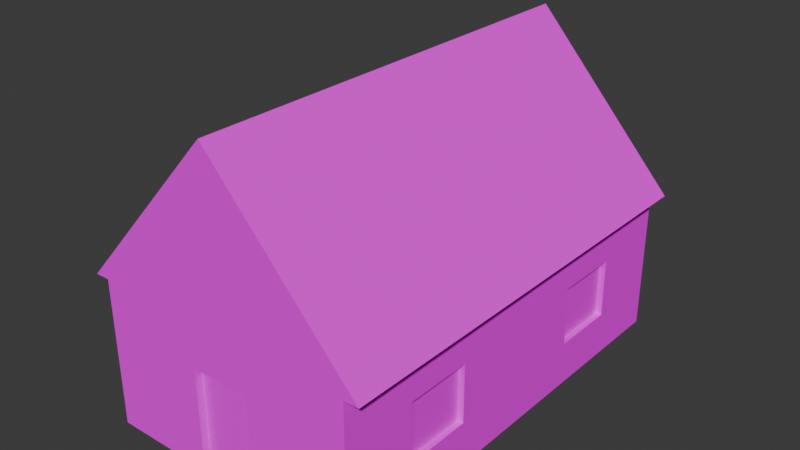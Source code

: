 # Source: hause.blend  (saved by Blender 5.0.119; exported with 4.5.12 LTS)
import bpy
from mathutils import Matrix  # noqa: F401  (used for matrix-valued properties, if any)

bpy.ops.wm.read_factory_settings(use_empty=True)
scene = bpy.context.scene
scene.name = 'Scene'

# ---- collections
col_collection = bpy.data.collections.new('Collection'); scene.collection.children.link(col_collection)

# ---- images (referenced by path relative to the original .blend; pixels are not part of the script)
import os
ASSET_DIR = os.environ.get("B2B_ASSET_DIR", "")  # directory of the original .blend (textures are referenced by path, not embedded)
HERE = os.path.dirname(os.path.abspath(__file__))  # packed textures are extracted next to this script under _unpacked/

def load_image(name, relpath, width, height, colorspace="sRGB"):
    """Load a texture the original file referenced (path relative to the .blend, or extracted next to this script)."""
    p = next((c for c in (os.path.join(HERE, relpath), os.path.join(ASSET_DIR, relpath)) if relpath and os.path.exists(c)), "")
    if p:
        img = bpy.data.images.load(p, check_existing=True)
        img.name = name
    else:  # same state as the original file: an image datablock whose file is absent (Cycles renders it pink)
        img = bpy.data.images.new(name, width, height)
        img.source = "FILE"
        img.filepath = "//" + (relpath or name)
    img.colorspace_settings.name = colorspace
    return img
img_lord_of_the_maps_1x_png = load_image('lord-of-the-maps-1x.png', 'lord-of-the-maps-1x.png', 1024, 1024, 'sRGB')

# ---- materials (node trees are filled in below, after node groups)
mat_palette = bpy.data.materials.new('Palette')
mat_palette.alpha_threshold = 0.0
mat_palette.use_backface_culling_lightprobe_volume = False
mat_palette.roughness = 0.5
mat_palette.line_color = (0.0, 0.0, 0.0, 1.0)

# ---- material node trees
mat_palette.use_nodes = True; mat_palette.node_tree.nodes.clear()
_N = mat_palette.node_tree.nodes; _L = mat_palette.node_tree.links
n0 = _N.new('ShaderNodeOutputMaterial'); n0.name = 'Material Output'; n0.location = (200, 100)
n1 = _N.new('ShaderNodeBsdfPrincipled'); n1.name = 'Principled BSDF'; n1.location = (-200, 100)
n1.inputs[2].default_value = 1.0
n1.inputs[13].default_value = 0.0
n2 = _N.new('ShaderNodeTexImage'); n2.name = 'Image Texture'; n2.location = (-490, 80)
n2.image = img_lord_of_the_maps_1x_png
n2.interpolation = 'Closest'
_L.new(n1.outputs[0], n0.inputs[0])
_L.new(n2.outputs[0], n1.inputs[0])
n0.is_active_output = True

# ---- world
world_world = bpy.data.worlds.new('World'); scene.world = world_world
world_world.use_nodes = True; world_world.node_tree.nodes.clear()
_N = world_world.node_tree.nodes; _L = world_world.node_tree.links
n0 = _N.new('ShaderNodeOutputWorld'); n0.name = 'World Output'; n0.location = (200, 100)
n1 = _N.new('ShaderNodeBackground'); n1.name = 'Background'; n1.location = (-200, 100)
n1.inputs[0].default_value = (0.05088, 0.05088, 0.05088, 1.0)
_L.new(n1.outputs[0], n0.inputs[0])
n0.is_active_output = True
world_world.color = (0.05088, 0.05088, 0.05088)
world_world.sun_shadow_jitter_overblur = 0.0

# ---- meshes
me_cube_002 = bpy.data.meshes.new('Cube.002')
me_cube_002.from_pydata([(-2.0, 0.0, -9.0), (-2.0, 0.0, -2.0), (-9.0, 30.0, -9.0), (-9.0, 24.75, -2.0), (2.0, 0.0, -9.0), (2.0, 0.0, -2.0), (9.0, 30.0, -9.0), (9.0, 24.75, -2.0), (0.0, 30.0, 11.0), (0.0, 0.0, 11.0), (-8.974, -3.513e-09, 1.026), (-8.974, 30.0, 1.026), (9.026, -3.513e-09, 1.026), (9.026, 30.0, 1.026), (10.0, 30.0, 1.0), (10.0, 0.0, 1.0), (-10.0, 0.0, 1.0), (-10.0, 30.0, 1.0), (-9.0, 0.0, -9.0), (-9.0, 5.25, -2.0), (9.0, 5.25, -2.0), (9.0, 0.0, -9.0), (-2.0, 0.5, -9.0), (2.0, 0.5, -9.0), (-2.0, 0.5, -2.0), (2.0, 0.5, -2.0), (-9.0, 15.0, -9.0), (-9.0, 9.75, -2.0), (-9.0, 9.75, -6.0), (-9.0, 5.25, -6.0), (-9.0, 0.0, 1.0), (-9.0, 20.25, -2.0), (-9.0, 15.0, 1.0), (-9.0, 30.0, 1.0), (-9.0, 20.25, -6.0), (-9.0, 24.75, -6.0), (9.0, 20.25, -2.0), (9.0, 15.0, -9.0), (9.0, 30.0, 1.0), (9.0, 20.25, -6.0), (9.0, 24.75, -6.0), (9.0, 9.75, -2.0), (9.0, 15.0, 1.0), (9.0, 0.0, 1.0), (9.0, 9.75, -6.0), (9.0, 5.25, -6.0), (-9.0, 9.75, -6.0), (-9.0, 5.25, -6.0), (9.0, 20.25, -6.0), (9.0, 24.75, -6.0), (-9.0, 24.75, -6.0), (-9.0, 20.25, -6.0), (-9.0, 5.25, -2.0), (-9.0, 9.75, -2.0), (-9.0, 20.25, -2.0), (-9.0, 24.75, -2.0), (9.0, 5.25, -6.0), (9.0, 9.75, -6.0), (9.0, 24.75, -2.0), (9.0, 20.25, -2.0), (9.0, 9.75, -2.0), (9.0, 5.25, -2.0), (-8.6, 9.75, -6.0), (-8.6, 5.25, -6.0), (8.6, 20.25, -6.0), (8.6, 24.75, -6.0), (-8.6, 24.75, -6.0), (-8.6, 20.25, -6.0), (-8.6, 5.25, -2.0), (-8.6, 9.75, -2.0), (-8.6, 20.25, -2.0), (-8.6, 24.75, -2.0), (8.6, 5.25, -6.0), (8.6, 9.75, -6.0), (8.6, 24.75, -2.0), (8.6, 20.25, -2.0), (8.6, 9.75, -2.0), (8.6, 5.25, -2.0), (0.0, 30.0, 12.0), (0.0, 0.0, 12.0), (-9.0, 9.75, -5.98), (-9.0, 5.25, -5.98), (-9.0, 5.25, -1.98), (-9.0, 9.75, -1.98), (-9.0, 9.75, -6.0), (-9.0, 5.25, -6.0), (9.0, 20.25, -6.0), (9.0, 24.75, -6.0), (-9.0, 24.75, -6.0), (-9.0, 20.25, -6.0), (-9.0, 5.25, -2.0), (-9.0, 9.75, -2.0), (-9.0, 20.25, -2.0), (-9.0, 24.75, -2.0), (9.0, 5.25, -6.0), (9.0, 9.75, -6.0), (9.0, 24.75, -2.0), (9.0, 20.25, -2.0), (9.0, 9.75, -2.0), (9.0, 5.25, -2.0), (-8.6, 9.75, -6.0), (-8.6, 5.25, -6.0), (8.6, 20.25, -6.0), (8.6, 24.75, -6.0), (-8.6, 24.75, -6.0), (-8.6, 20.25, -6.0), (-8.6, 5.25, -2.0), (-8.6, 9.75, -2.0), (-8.6, 20.25, -2.0), (-8.6, 24.75, -2.0), (8.6, 5.25, -6.0), (8.6, 9.75, -6.0), (8.6, 24.75, -2.0), (8.6, 20.25, -2.0), (8.6, 9.75, -2.0), (8.6, 5.25, -2.0)], [], [(44, 41, 60, 57), (2, 33, 38, 6), (36, 39, 48, 59), (22, 23, 25, 24), (33, 32, 30, 16, 17), (30, 43, 9), (38, 33, 8), (38, 42, 43, 12, 13), (30, 32, 33, 11, 10), (14, 78, 79, 15), (17, 78, 14, 38, 8, 33), (43, 42, 38, 14, 15), (9, 43, 15, 79, 16, 30), (16, 79, 78, 17), (0, 1, 30, 18), (5, 4, 21, 43), (5, 1, 24, 25), (1, 5, 43, 30), (4, 5, 25, 23), (1, 0, 22, 24), (7, 36, 59, 58), (29, 28, 26, 18), (19, 29, 18, 30), (27, 19, 30, 32), (28, 27, 32, 26), (3, 31, 32, 33), (35, 3, 33, 2), (34, 35, 2, 26), (31, 34, 26, 32), (20, 45, 56, 61), (7, 40, 6, 38), (40, 39, 37, 6), (36, 7, 38, 42), (39, 36, 42, 37), (20, 41, 42, 43), (45, 20, 43, 21), (44, 45, 21, 37), (41, 44, 37, 42), (31, 3, 55, 54), (29, 19, 52, 47), (3, 35, 50, 55), (19, 27, 53, 52), (45, 44, 57, 56), (27, 28, 46, 53), (34, 31, 54, 51), (39, 40, 49, 48), (28, 29, 47, 46), (40, 7, 58, 49), (35, 34, 51, 50), (41, 20, 61, 60), (63, 68, 69, 62), (65, 74, 75, 64), (67, 70, 71, 66), (73, 76, 77, 72), (52, 53, 83, 82), (47, 46, 80, 81), (46, 53, 83, 80), (47, 52, 82, 81), (97, 86, 102, 113), (90, 91, 107, 106), (96, 97, 113, 112), (85, 90, 106, 101), (91, 84, 100, 107), (98, 99, 115, 114), (92, 93, 109, 108), (99, 94, 110, 115), (93, 88, 104, 109), (84, 85, 101, 100), (95, 98, 114, 111), (89, 92, 108, 105), (86, 87, 103, 102), (94, 95, 111, 110), (88, 89, 105, 104), (87, 96, 112, 103)])
_uv = me_cube_002.uv_layers.new(name='UVMap')
_uv.uv.foreach_set('vector', [0.9097, 0.6205, 0.9126, 0.5988, 0.9169, 0.5643, 0.9152, 0.577, 0.04343, 0.4479, 0.04258, 0.5281, 0.028, 0.419, 0.03677, 0.4136, 0.9131, 0.583, 0.9104, 0.6016, 0.9156, 0.5659, 0.9172, 0.5552, 0.9259, 0.5307, 0.918, 0.5896, 0.9203, 0.557, 0.9235, 0.5339, 0.9291, 0.456, 0.9306, 0.4557, 0.9301, 0.4787, 0.93, 0.4778, 0.93, 0.4527, 0.06479, 0.3324, 0.05003, 0.2261, 0.06479, 0.2136, 0.028, 0.419, 0.04258, 0.5281, 0.02772, 0.5384, 0.9373, 0.3802, 0.9382, 0.3863, 0.9389, 0.393, 0.9389, 0.3932, 0.9373, 0.3803, 0.9389, 0.3931, 0.9397, 0.3992, 0.9404, 0.4059, 0.9404, 0.406, 0.9389, 0.3932, 0.9151, 0.5603, 0.9228, 0.5068, 0.9228, 0.5295, 0.9146, 0.5926, 0.93, 0.4527, 0.9228, 0.5068, 0.9151, 0.5603, 0.9154, 0.5573, 0.9227, 0.5069, 0.9291, 0.456, 0.9145, 0.5946, 0.9142, 0.5811, 0.9154, 0.5573, 0.9151, 0.5603, 0.9146, 0.5926, 0.9227, 0.5307, 0.9145, 0.5946, 0.9146, 0.5926, 0.9228, 0.5295, 0.93, 0.4778, 0.9301, 0.4787, 0.93, 0.4778, 0.9228, 0.5295, 0.9228, 0.5068, 0.93, 0.4527, 0.05384, 0.3296, 0.05699, 0.3059, 0.06479, 0.3324, 0.05619, 0.346, 0.05482, 0.2884, 0.05212, 0.3177, 0.04943, 0.3028, 0.05003, 0.2261, 0.08962, 0.6428, 0.08962, 0.5804, 0.09059, 0.5804, 0.09059, 0.6428, 0.05699, 0.3059, 0.05482, 0.2884, 0.05003, 0.2261, 0.06479, 0.3324, 0.08962, 0.7522, 0.08962, 0.6428, 0.09059, 0.6428, 0.09059, 0.7522, 0.08962, 0.5804, 0.08962, 0.4711, 0.09059, 0.4711, 0.09059, 0.5804, 0.9136, 0.5741, 0.9131, 0.583, 0.9172, 0.5552, 0.9175, 0.5501, 0.05668, 0.3684, 0.0554, 0.3911, 0.05149, 0.4066, 0.05619, 0.346, 0.05987, 0.3746, 0.05668, 0.3684, 0.05619, 0.346, 0.06479, 0.3324, 0.05826, 0.405, 0.05987, 0.3746, 0.06479, 0.3324, 0.05895, 0.4605, 0.0554, 0.3911, 0.05826, 0.405, 0.05895, 0.4605, 0.05149, 0.4066, 0.0477, 0.4765, 0.05162, 0.4626, 0.05895, 0.4605, 0.04258, 0.5281, 0.04665, 0.4516, 0.0477, 0.4765, 0.04258, 0.5281, 0.04343, 0.4479, 0.04957, 0.4371, 0.04665, 0.4516, 0.04343, 0.4479, 0.05149, 0.4066, 0.05162, 0.4626, 0.04957, 0.4371, 0.05149, 0.4066, 0.05895, 0.4605, 0.913, 0.6012, 0.9102, 0.6234, 0.9155, 0.5787, 0.9171, 0.5657, 0.03285, 0.38, 0.03615, 0.3874, 0.03677, 0.4136, 0.028, 0.419, 0.03615, 0.3874, 0.03751, 0.3624, 0.04152, 0.345, 0.03677, 0.4136, 0.03454, 0.3486, 0.03285, 0.38, 0.028, 0.419, 0.03389, 0.2921, 0.03751, 0.3624, 0.03454, 0.3486, 0.03389, 0.2921, 0.04152, 0.345, 0.04516, 0.2755, 0.0413, 0.2894, 0.03389, 0.2921, 0.05003, 0.2261, 0.04624, 0.2997, 0.04516, 0.2755, 0.05003, 0.2261, 0.04943, 0.3028, 0.04336, 0.3144, 0.04624, 0.2997, 0.04943, 0.3028, 0.04152, 0.345, 0.0413, 0.2894, 0.04336, 0.3144, 0.04152, 0.345, 0.03389, 0.2921, 0.9324, 0.4384, 0.9316, 0.4408, 0.9279, 0.4725, 0.9284, 0.4715, 0.9348, 0.4413, 0.9322, 0.4591, 0.9282, 0.4839, 0.9297, 0.4734, 0.9316, 0.4408, 0.9353, 0.4098, 0.9299, 0.4559, 0.9279, 0.4725, 0.9322, 0.4591, 0.9324, 0.4512, 0.9283, 0.4791, 0.9282, 0.4839, 0.9102, 0.6234, 0.9097, 0.6205, 0.9152, 0.577, 0.9155, 0.5787, 0.9324, 0.4512, 0.9356, 0.4292, 0.9302, 0.4663, 0.9283, 0.4791, 0.9358, 0.4123, 0.9324, 0.4384, 0.9284, 0.4715, 0.9303, 0.4568, 0.9104, 0.6016, 0.9115, 0.5877, 0.9162, 0.5582, 0.9156, 0.5659, 0.9356, 0.4292, 0.9348, 0.4413, 0.9297, 0.4734, 0.9302, 0.4663, 0.9115, 0.5877, 0.9136, 0.5741, 0.9175, 0.5501, 0.9162, 0.5582, 0.9353, 0.4098, 0.9358, 0.4123, 0.9303, 0.4568, 0.9299, 0.4559, 0.9126, 0.5988, 0.913, 0.6012, 0.9171, 0.5657, 0.9169, 0.5643, 0.9296, 0.474, 0.9283, 0.4824, 0.9285, 0.4782, 0.9299, 0.4683, 0.9163, 0.5581, 0.9173, 0.5514, 0.917, 0.5557, 0.9158, 0.5639, 0.93, 0.4585, 0.9286, 0.47, 0.9282, 0.4704, 0.9297, 0.4583, 0.9154, 0.5757, 0.9168, 0.5656, 0.9169, 0.5669, 0.9156, 0.5772, 0.9282, 0.4839, 0.9283, 0.4791, 0.9324, 0.4511, 0.9321, 0.4595, 0.9297, 0.4734, 0.9302, 0.4663, 0.9356, 0.429, 0.9348, 0.4413, 0.9302, 0.4663, 0.9283, 0.4791, 0.9324, 0.4511, 0.9356, 0.429, 0.9297, 0.4734, 0.9282, 0.4839, 0.9321, 0.4595, 0.9348, 0.4413, 0.06545, 0.719, 0.05929, 0.7231, 0.05846, 0.7179, 0.06614, 0.7114, 0.05076, 0.7846, 0.05076, 0.7179, 0.05159, 0.7231, 0.05144, 0.777, 0.0653, 0.773, 0.06545, 0.719, 0.06614, 0.7114, 0.06614, 0.7781, 0.05844, 0.7781, 0.05076, 0.7846, 0.05144, 0.777, 0.0576, 0.773, 0.05076, 0.7179, 0.05844, 0.7114, 0.05775, 0.719, 0.05159, 0.7231, 0.04306, 0.7846, 0.04306, 0.7179, 0.04389, 0.7231, 0.04374, 0.777, 0.03536, 0.7846, 0.03536, 0.7179, 0.03619, 0.7231, 0.03604, 0.777, 0.04306, 0.7179, 0.05074, 0.7114, 0.05005, 0.719, 0.04389, 0.7231, 0.03536, 0.7179, 0.04304, 0.7114, 0.04235, 0.719, 0.03619, 0.7231, 0.05844, 0.7114, 0.05844, 0.7781, 0.0576, 0.773, 0.05775, 0.719, 0.05074, 0.7781, 0.04306, 0.7846, 0.04374, 0.777, 0.0499, 0.773, 0.04304, 0.7781, 0.03536, 0.7846, 0.03604, 0.777, 0.0422, 0.773, 0.05929, 0.7231, 0.05914, 0.777, 0.05846, 0.7846, 0.05846, 0.7179, 0.05074, 0.7114, 0.05074, 0.7781, 0.0499, 0.773, 0.05005, 0.719, 0.04304, 0.7114, 0.04304, 0.7781, 0.0422, 0.773, 0.04235, 0.719, 0.05914, 0.777, 0.0653, 0.773, 0.06614, 0.7781, 0.05846, 0.7846])
me_cube_002.materials.append(mat_palette)
me_cube_002.update()

# ---- objects
ob_house_col = bpy.data.objects.new('House-col', me_cube_002)

# ---- transforms, parenting, visibility, modifiers, constraints
ob_house_col.location = (0.0, 0.0, 9.0)

# ---- collection membership
col_collection.objects.link(ob_house_col)

# ---- scene / render settings (as saved in the file)
scene.frame_start = 1; scene.frame_end = 24; scene.frame_set(1)
scene.render.engine = 'BLENDER_EEVEE_NEXT'
scene.render.bake_bias = 0.0
scene.render.bake_samples = 0
scene.cycles.sampling_pattern = 'TABULATED_SOBOL'
scene.eevee.use_volume_custom_range = False
bpy.context.view_layer.update()

# ---- added for rendering (the .blend has no active camera and no usable light): camera, sun
cam_auto = bpy.data.cameras.new('AutoCamera')
cam_auto.lens = 50.0
cam_auto.sensor_width = 36.0
cam_auto.clip_end = 1000.0
ob_auto_camera = bpy.data.objects.new('AutoCamera', cam_auto)
scene.collection.objects.link(ob_auto_camera)
ob_auto_camera.location = (38.6053, -31.3263, 41.3842)
ob_auto_camera.rotation_euler = (1.09748, -7.21219e-08, 0.694738)
scene.camera = ob_auto_camera
light_auto_sun = bpy.data.lights.new('AutoSun', 'SUN')
light_auto_sun.energy = 3.0
light_auto_sun.angle = 0.0523599
ob_auto_sun = bpy.data.objects.new('AutoSun', light_auto_sun)
scene.collection.objects.link(ob_auto_sun)
ob_auto_sun.rotation_euler = (0.872665, 0.174533, 0.523599)
bpy.context.view_layer.update()
